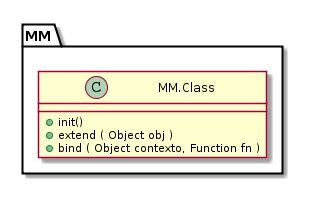

The diagram above was rendered by PlantUML. Its source (embedded in the PNG):
@startuml

class "MM.Class" {
  + init()
  + extend ( Object obj )
  + bind ( Object contexto, Function fn )
}
@enduml